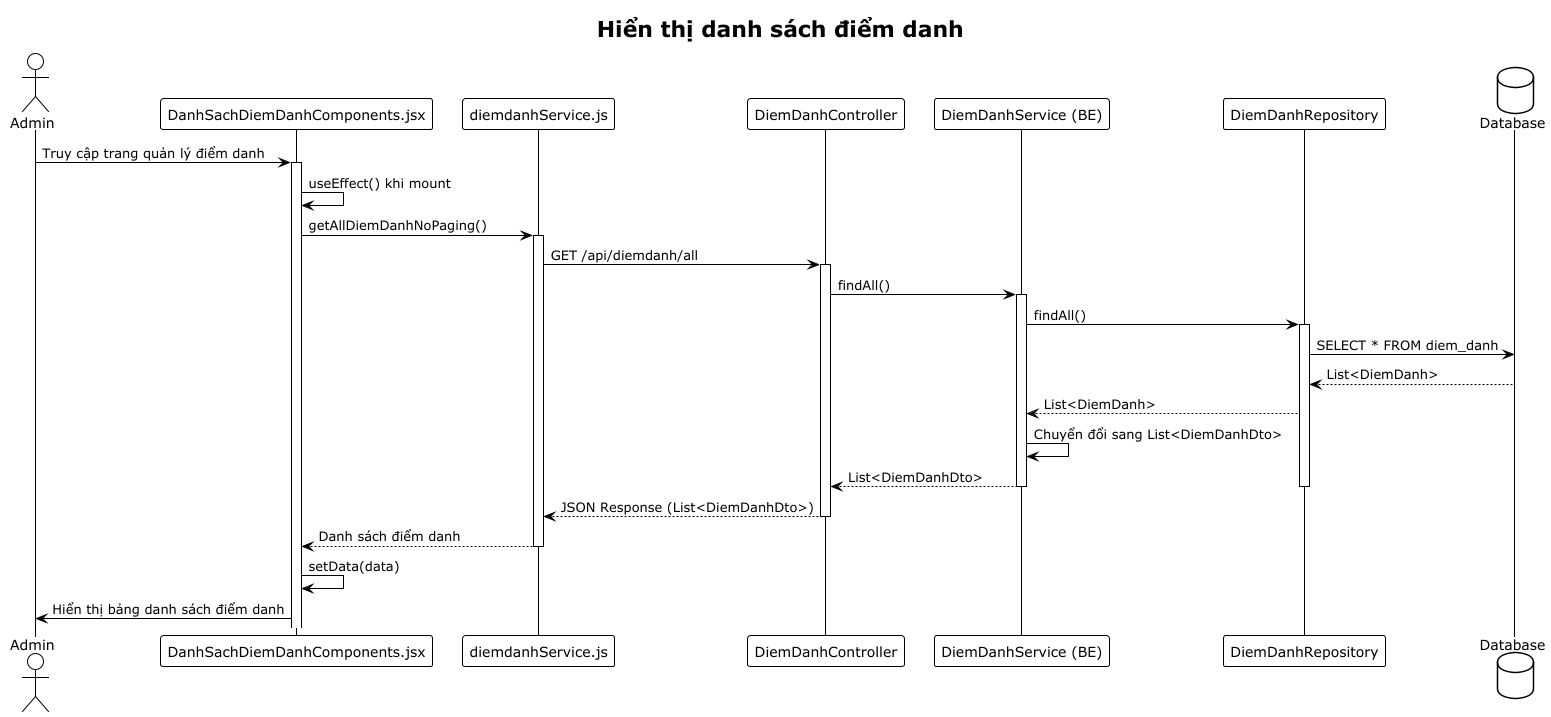

The diagram above was rendered by PlantUML. Its source (embedded in the PNG):
@startuml
!theme plain
title Hiển thị danh sách điểm danh

actor "Admin" as admin
participant "DanhSachDiemDanhComponents.jsx" as component
participant "diemdanhService.js" as diemdanhService
participant "DiemDanhController" as controller
participant "DiemDanhService (BE)" as service
participant "DiemDanhRepository" as repository
database "Database" as db

admin -> component: Truy cập trang quản lý điểm danh
activate component
component -> component: useEffect() khi mount
component -> diemdanhService: getAllDiemDanhNoPaging()
activate diemdanhService
diemdanhService -> controller: GET /api/diemdanh/all
activate controller
controller -> service: findAll()
activate service
service -> repository: findAll()
activate repository
repository -> db: SELECT * FROM diem_danh
repository <-- db: List<DiemDanh>
repository --> service: List<DiemDanh>
service -> service: Chuyển đổi sang List<DiemDanhDto>
service --> controller: List<DiemDanhDto>
deactivate repository
deactivate service
controller --> diemdanhService: JSON Response (List<DiemDanhDto>)
deactivate controller
diemdanhService --> component: Danh sách điểm danh
deactivate diemdanhService
component -> component: setData(data)
component -> admin: Hiển thị bảng danh sách điểm danh
@enduml